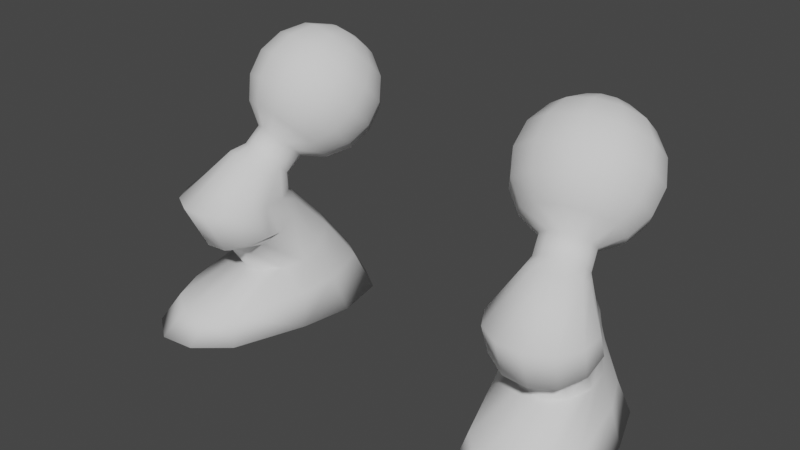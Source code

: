 # Source: Lower_001.blend  (saved by Blender 3.0.42; exported with 4.5.12 LTS)
import bpy
from mathutils import Matrix  # noqa: F401  (used for matrix-valued properties, if any)

bpy.ops.wm.read_factory_settings(use_empty=True)
scene = bpy.context.scene
scene.name = 'Scene'

# ---- collections
col_collection = bpy.data.collections.new('Collection'); scene.collection.children.link(col_collection)

# ---- world
world_world = bpy.data.worlds.new('World'); scene.world = world_world
world_world.use_nodes = True; world_world.node_tree.nodes.clear()
_N = world_world.node_tree.nodes; _L = world_world.node_tree.links
n0 = _N.new('ShaderNodeOutputWorld'); n0.name = 'World Output'; n0.location = (300, 300)
n1 = _N.new('ShaderNodeBackground'); n1.name = 'Background'; n1.location = (10, 300)
n1.inputs[0].default_value = (0.05088, 0.05088, 0.05088, 1.0)
_L.new(n1.outputs[0], n0.inputs[0])
n0.is_active_output = True
world_world.color = (0.05088, 0.05088, 0.05088)
world_world.use_sun_shadow = False
world_world.sun_shadow_jitter_overblur = 0.0

# ---- meshes
me_sphere_006 = bpy.data.meshes.new('Sphere.006')
me_sphere_006.from_pydata([(0.7359, 0.4783, 1.179), (0.7628, 0.3779, 0.9279), (0.8277, 0.1356, 0.824), (0.8629, 0.004501, 0.851), (0.8118, 0.4574, 1.327), (0.8632, 0.4878, 1.203), (0.9092, 0.4646, 1.074), (0.9428, 0.3914, 0.9615), (0.9589, 0.2792, 0.8821), (0.955, 0.1451, 0.8478), (0.9318, 0.009647, 0.8639), (0.8689, 0.4363, 1.363), (0.9687, 0.4489, 1.267), (1.047, 0.4137, 1.159), (1.092, 0.3363, 1.053), (1.097, 0.2283, 0.9669), (1.061, 0.1062, 0.9127), (0.9888, -0.01143, 0.899), (0.8989, 0.3946, 1.411), (1.024, 0.3719, 1.356), (1.119, 0.3132, 1.275), (1.17, 0.2274, 1.179), (1.169, 0.1277, 1.083), (1.116, 0.02923, 1.001), (1.019, -0.05309, 0.947), (0.8937, 0.3436, 1.459), (1.015, 0.2775, 1.445), (1.107, 0.1899, 1.391), (1.157, 0.094, 1.304), (1.157, 0.004443, 1.199), (1.106, -0.06514, 1.09), (1.014, -0.1042, 0.995), (0.8548, 0.2968, 1.494), (0.9427, 0.191, 1.51), (1.013, 0.07691, 1.475), (1.055, -0.0283, 1.396), (1.063, -0.1085, 1.283), (1.035, -0.1516, 1.155), (0.9748, -0.151, 1.03), (0.7628, 0.3779, 1.43), (0.7926, 0.2668, 1.507), (0.8277, 0.1356, 1.534), (0.8629, 0.004501, 1.507), (0.8926, -0.1067, 1.43), (0.9125, -0.1809, 1.315), (0.9195, -0.207, 1.179), (0.9125, -0.1809, 1.043), (0.7237, 0.2616, 1.494), (0.7004, 0.1261, 1.51), (0.6965, -0.007922, 1.475), (0.7126, -0.1201, 1.396), (0.7462, -0.1934, 1.283), (0.7922, -0.2165, 1.155), (0.8437, -0.1861, 1.03), (0.6666, 0.2827, 1.459), (0.5949, 0.1651, 1.445), (0.5587, 0.04297, 1.391), (0.5634, -0.06503, 1.304), (0.6084, -0.1425, 1.199), (0.6867, -0.1776, 1.09), (0.7866, -0.165, 0.995), (0.6366, 0.3244, 1.411), (0.5395, 0.242, 1.356), (0.4863, 0.1435, 1.275), (0.4851, 0.04382, 1.179), (0.536, -0.04192, 1.083), (0.6313, -0.1006, 1.001), (0.7566, -0.1234, 0.947), (0.6418, 0.3754, 1.363), (0.549, 0.3364, 1.267), (0.4987, 0.2668, 1.159), (0.4985, 0.1773, 1.053), (0.5484, 0.08137, 0.9669), (0.6408, -0.006259, 0.9127), (0.7617, -0.07229, 0.899), (0.6807, 0.4222, 1.327), (0.6209, 0.4229, 1.203), (0.5926, 0.3798, 1.074), (0.6002, 0.2996, 0.9615), (0.6423, 0.1944, 0.8821), (0.7127, 0.08022, 0.8478), (0.8006, -0.02549, 0.8639), (0.7429, 0.4522, 1.315), (0.7429, 0.4522, 1.043), (0.7926, 0.2668, 0.851), (1.003, -0.08367, 0.7109), (0.8865, -0.08372, 0.7109), (1.104, -0.142, 0.7109), (1.163, -0.2429, 0.7109), (0.7268, -0.3598, 0.7109), (0.7268, -0.2431, 0.7109), (0.7853, -0.1421, 0.7109), (0.9528, -0.06889, 0.7826), (1.01, -0.08997, 0.8177), (0.7828, -0.1508, 0.8177), (0.7776, -0.2019, 0.8657), (1.04, -0.1316, 0.8657), (0.8076, -0.2436, 0.9137), (1.035, -0.1827, 0.9137), (0.9958, -0.2295, 0.9488), (0.8217, -0.104, 0.7826), (0.8839, -0.07404, 0.7697), (0.9336, -0.2595, 0.9617), (0.8647, -0.2646, 0.9488), (0.9914, -0.03909, 0.6417), (0.8756, -0.04307, 0.657), (1.09, -0.08661, 0.6001), (1.144, -0.1729, 0.5431), (1.14, -0.2749, 0.4862), (1.079, -0.3651, 0.4446), (0.9765, -0.4196, 0.4293), (0.8607, -0.4236, 0.4446), (0.7625, -0.376, 0.4862), (0.708, -0.2897, 0.5431), (0.712, -0.1878, 0.6001), (0.7734, -0.0975, 0.6417), (0.9643, 0.1373, 0.4444), (0.8297, 0.1282, 0.4596), (1.059, 0.04556, 0.3903), (1.106, -0.06249, 0.3446), (1.111, -0.1669, 0.312), (1.052, -0.2672, 0.2834), (0.9502, -0.3216, 0.2681), (0.8345, -0.3256, 0.2834), (0.7335, -0.268, 0.312), (0.6657, -0.1804, 0.3446), (0.7086, 0.06877, 0.4444), (0.9264, 0.3876, 0.003039), (0.7383, 0.4074, 0.003039), (1.143, 0.1823, 0.003039), (1.239, -0.0854, 0.003039), (1.314, -0.4954, 0.003039), (1.237, -0.708, 0.003039), (1.084, -0.8193, 0.003039), (0.8954, -0.7995, 0.003039), (0.7225, -0.6538, 0.003039), (0.5817, -0.2617, 0.003039), (0.5315, 0.01851, 0.003039), (0.5852, 0.2962, 0.003039), (0.7771, -0.2779, 0.8506), (0.7187, -0.4592, 0.7109), (0.8115, -0.3257, 0.8931), (0.7858, -0.5752, 0.7109), (1.028, -0.3096, 0.9243), (1.152, -0.5751, 0.7109), (0.8771, -0.3499, 0.9243), (0.9019, -0.6422, 0.7109), (1.219, -0.459, 0.7109), (1.22, -0.325, 0.7109), (1.036, -0.6421, 0.7109), (1.078, -0.1972, 0.8506), (1.072, -0.2558, 0.8931), (0.9562, -0.344, 0.9357), (1.193, -0.3617, 0.514), (1.198, -0.2446, 0.5645), (1.123, -0.4654, 0.4771), (1.006, -0.5279, 0.4636), (0.8726, -0.5325, 0.4771), (0.7597, -0.4779, 0.514), (0.6972, -0.3788, 0.5645), (0.658, -0.06184, 0.3903), (1.168, -0.6186, 0.1466), (1.23, -0.4518, 0.1591), (0.784, 0.2989, 0.2313), (0.6469, 0.2135, 0.2237), (1.101, 0.1015, 0.2118), (0.9454, 0.2494, 0.2278), (0.6237, -0.221, 0.1738), (0.7532, -0.5994, 0.1474), (1.041, -0.7114, 0.1362), (1.173, -0.07257, 0.1889), (0.8812, -0.7077, 0.1385), (0.5948, -0.02166, 0.1966), (-0.7359, 0.4783, 1.179), (-0.7628, 0.3779, 0.9279), (-0.8277, 0.1356, 0.824), (-0.8629, 0.004501, 0.851), (-0.8118, 0.4574, 1.327), (-0.8632, 0.4878, 1.203), (-0.9092, 0.4646, 1.074), (-0.9428, 0.3914, 0.9615), (-0.9589, 0.2792, 0.8821), (-0.955, 0.1451, 0.8478), (-0.9318, 0.009647, 0.8639), (-0.8689, 0.4363, 1.363), (-0.9687, 0.4489, 1.267), (-1.047, 0.4137, 1.159), (-1.092, 0.3363, 1.053), (-1.097, 0.2283, 0.9669), (-1.061, 0.1062, 0.9127), (-0.9888, -0.01143, 0.899), (-0.8989, 0.3946, 1.411), (-1.024, 0.3719, 1.356), (-1.119, 0.3132, 1.275), (-1.17, 0.2274, 1.179), (-1.169, 0.1277, 1.083), (-1.116, 0.02923, 1.001), (-1.019, -0.05309, 0.947), (-0.8937, 0.3436, 1.459), (-1.015, 0.2775, 1.445), (-1.107, 0.1899, 1.391), (-1.157, 0.094, 1.304), (-1.157, 0.004443, 1.199), (-1.106, -0.06514, 1.09), (-1.014, -0.1042, 0.995), (-0.8548, 0.2968, 1.494), (-0.9427, 0.191, 1.51), (-1.013, 0.07691, 1.475), (-1.055, -0.0283, 1.396), (-1.063, -0.1085, 1.283), (-1.035, -0.1516, 1.155), (-0.9748, -0.151, 1.03), (-0.7628, 0.3779, 1.43), (-0.7926, 0.2668, 1.507), (-0.8277, 0.1356, 1.534), (-0.8629, 0.004501, 1.507), (-0.8926, -0.1067, 1.43), (-0.9125, -0.1809, 1.315), (-0.9195, -0.207, 1.179), (-0.9125, -0.1809, 1.043), (-0.7237, 0.2616, 1.494), (-0.7004, 0.1261, 1.51), (-0.6965, -0.007922, 1.475), (-0.7126, -0.1201, 1.396), (-0.7462, -0.1934, 1.283), (-0.7922, -0.2165, 1.155), (-0.8437, -0.1861, 1.03), (-0.6666, 0.2827, 1.459), (-0.5949, 0.1651, 1.445), (-0.5587, 0.04297, 1.391), (-0.5634, -0.06503, 1.304), (-0.6084, -0.1425, 1.199), (-0.6867, -0.1776, 1.09), (-0.7866, -0.165, 0.995), (-0.6366, 0.3244, 1.411), (-0.5395, 0.242, 1.356), (-0.4863, 0.1435, 1.275), (-0.4851, 0.04382, 1.179), (-0.536, -0.04192, 1.083), (-0.6313, -0.1006, 1.001), (-0.7566, -0.1234, 0.947), (-0.6418, 0.3754, 1.363), (-0.549, 0.3364, 1.267), (-0.4987, 0.2668, 1.159), (-0.4985, 0.1773, 1.053), (-0.5484, 0.08137, 0.9669), (-0.6408, -0.006259, 0.9127), (-0.7617, -0.07229, 0.899), (-0.6807, 0.4222, 1.327), (-0.6209, 0.4229, 1.203), (-0.5926, 0.3798, 1.074), (-0.6002, 0.2996, 0.9615), (-0.6423, 0.1944, 0.8821), (-0.7127, 0.08022, 0.8478), (-0.8006, -0.02549, 0.8639), (-0.7429, 0.4522, 1.315), (-0.7429, 0.4522, 1.043), (-0.7926, 0.2668, 0.851), (-1.003, -0.08367, 0.7109), (-0.8865, -0.08372, 0.7109), (-1.104, -0.142, 0.7109), (-1.163, -0.2429, 0.7109), (-0.7268, -0.3598, 0.7109), (-0.7268, -0.2431, 0.7109), (-0.7853, -0.1421, 0.7109), (-0.9528, -0.06889, 0.7826), (-1.01, -0.08997, 0.8177), (-0.7828, -0.1508, 0.8177), (-0.7776, -0.2019, 0.8657), (-1.04, -0.1316, 0.8657), (-0.8076, -0.2436, 0.9137), (-1.035, -0.1827, 0.9137), (-0.9958, -0.2295, 0.9488), (-0.8217, -0.104, 0.7826), (-0.8839, -0.07404, 0.7697), (-0.9336, -0.2595, 0.9617), (-0.8647, -0.2646, 0.9488), (-0.9914, -0.03909, 0.6417), (-0.8756, -0.04307, 0.657), (-1.09, -0.08661, 0.6001), (-1.144, -0.1729, 0.5431), (-1.14, -0.2749, 0.4862), (-1.079, -0.3651, 0.4446), (-0.9765, -0.4196, 0.4293), (-0.8607, -0.4236, 0.4446), (-0.7625, -0.376, 0.4862), (-0.708, -0.2897, 0.5431), (-0.712, -0.1878, 0.6001), (-0.7734, -0.0975, 0.6417), (-0.9643, 0.1373, 0.4444), (-0.8297, 0.1282, 0.4596), (-1.059, 0.04556, 0.3903), (-1.106, -0.06249, 0.3446), (-1.111, -0.1669, 0.312), (-1.052, -0.2672, 0.2834), (-0.9502, -0.3216, 0.2681), (-0.8345, -0.3256, 0.2834), (-0.7335, -0.268, 0.312), (-0.6657, -0.1804, 0.3446), (-0.7086, 0.06877, 0.4444), (-0.9264, 0.3876, 0.003039), (-0.7383, 0.4074, 0.003039), (-1.143, 0.1823, 0.003039), (-1.239, -0.0854, 0.003039), (-1.314, -0.4954, 0.003039), (-1.237, -0.708, 0.003039), (-1.084, -0.8193, 0.003039), (-0.8954, -0.7995, 0.003039), (-0.7225, -0.6538, 0.003039), (-0.5817, -0.2617, 0.003039), (-0.5315, 0.01851, 0.003039), (-0.5852, 0.2962, 0.003039), (-0.7771, -0.2779, 0.8506), (-0.7187, -0.4592, 0.7109), (-0.8115, -0.3257, 0.8931), (-0.7858, -0.5752, 0.7109), (-1.028, -0.3096, 0.9243), (-1.152, -0.5751, 0.7109), (-0.8771, -0.3499, 0.9243), (-0.9019, -0.6422, 0.7109), (-1.219, -0.459, 0.7109), (-1.22, -0.325, 0.7109), (-1.036, -0.6421, 0.7109), (-1.078, -0.1972, 0.8506), (-1.072, -0.2558, 0.8931), (-0.9562, -0.344, 0.9357), (-1.193, -0.3617, 0.514), (-1.198, -0.2446, 0.5645), (-1.123, -0.4654, 0.4771), (-1.006, -0.5279, 0.4636), (-0.8726, -0.5325, 0.4771), (-0.7597, -0.4779, 0.514), (-0.6972, -0.3788, 0.5645), (-0.658, -0.06184, 0.3903), (-1.168, -0.6186, 0.1466), (-1.23, -0.4518, 0.1591), (-0.784, 0.2989, 0.2313), (-0.6469, 0.2135, 0.2237), (-1.101, 0.1015, 0.2118), (-0.9454, 0.2494, 0.2278), (-0.6237, -0.221, 0.1738), (-0.7532, -0.5994, 0.1474), (-1.041, -0.7114, 0.1362), (-1.173, -0.07257, 0.1889), (-0.8812, -0.7077, 0.1385), (-0.5948, -0.02166, 0.1966)], [], [(3, 2, 9, 10), (84, 1, 7, 8), (83, 0, 5, 6), (82, 39, 4), (101, 92, 85, 86), (2, 84, 8, 9), (1, 83, 6, 7), (0, 82, 4, 5), (93, 96, 88, 87), (9, 8, 15, 16), (7, 6, 13, 14), (5, 4, 11, 12), (10, 9, 16, 17), (8, 7, 14, 15), (6, 5, 12, 13), (4, 39, 11), (14, 13, 20, 21), (12, 11, 18, 19), (17, 16, 23, 24), (15, 14, 21, 22), (13, 12, 19, 20), (11, 39, 18), (92, 93, 87, 85), (16, 15, 22, 23), (24, 23, 30, 31), (22, 21, 28, 29), (20, 19, 26, 27), (18, 39, 25), (94, 100, 91, 90), (23, 22, 29, 30), (21, 20, 27, 28), (19, 18, 25, 26), (27, 26, 33, 34), (25, 39, 32), (95, 94, 90, 89), (30, 29, 36, 37), (28, 27, 34, 35), (26, 25, 32, 33), (31, 30, 37, 38), (29, 28, 35, 36), (97, 95, 139, 141), (37, 36, 44, 45), (35, 34, 42, 43), (33, 32, 40, 41), (38, 37, 45, 46), (36, 35, 43, 44), (34, 33, 41, 42), (32, 39, 40), (41, 40, 47, 48), (46, 45, 52, 53), (44, 43, 50, 51), (42, 41, 48, 49), (40, 39, 47), (113, 112, 158, 159), (45, 44, 51, 52), (43, 42, 49, 50), (53, 52, 59, 60), (51, 50, 57, 58), (49, 48, 55, 56), (47, 39, 54), (96, 98, 151, 150), (52, 51, 58, 59), (50, 49, 56, 57), (48, 47, 54, 55), (54, 39, 61), (89, 113, 159, 140), (59, 58, 65, 66), (57, 56, 63, 64), (55, 54, 61, 62), (60, 59, 66, 67), (58, 57, 64, 65), (56, 55, 62, 63), (66, 65, 72, 73), (64, 63, 70, 71), (62, 61, 68, 69), (67, 66, 73, 74), (65, 64, 71, 72), (63, 62, 69, 70), (61, 39, 68), (112, 111, 157, 158), (74, 73, 80, 81), (72, 71, 78, 79), (70, 69, 76, 77), (68, 39, 75), (100, 101, 86, 91), (73, 72, 79, 80), (71, 70, 77, 78), (69, 68, 75, 76), (79, 78, 1, 84), (77, 76, 0, 83), (75, 39, 82), (99, 102, 152, 143), (80, 79, 84, 2), (78, 77, 83, 1), (76, 75, 82, 0), (81, 80, 2, 3), (111, 110, 156, 157), (46, 53, 103, 102), (81, 3, 101, 100), (31, 38, 99, 98), (53, 60, 97, 103), (38, 46, 102, 99), (24, 31, 98, 96), (60, 67, 95, 97), (67, 74, 94, 95), (74, 81, 100, 94), (10, 17, 93, 92), (17, 24, 96, 93), (3, 10, 92, 101), (115, 105, 117, 126), (90, 91, 115, 114), (86, 85, 104, 105), (103, 97, 141, 145), (107, 88, 148, 154), (91, 86, 105, 115), (85, 87, 106, 104), (110, 109, 155, 156), (98, 99, 143, 151), (87, 88, 107, 106), (89, 90, 114, 113), (109, 108, 153, 155), (162, 161, 132, 131), (104, 106, 118, 116), (112, 113, 125, 124), (109, 110, 122, 121), (106, 107, 119, 118), (110, 111, 123, 122), (107, 108, 120, 119), (172, 137, 136, 167), (105, 104, 116, 117), (111, 112, 124, 123), (108, 109, 121, 120), (138, 128, 127, 129, 130, 131, 132, 133, 134, 135, 136, 137), (164, 163, 128, 138), (166, 165, 129, 127), (168, 167, 136, 135), (161, 169, 133, 132), (165, 170, 130, 129), (169, 171, 134, 133), (170, 162, 131, 130), (163, 166, 127, 128), (171, 168, 135, 134), (141, 139, 140, 142), (150, 151, 147, 148), (143, 152, 149, 144), (145, 141, 142, 146), (151, 143, 144, 147), (152, 145, 146, 149), (148, 147, 153, 154), (146, 142, 158, 157), (147, 144, 155, 153), (142, 140, 159, 158), (144, 149, 156, 155), (149, 146, 157, 156), (95, 89, 140, 139), (88, 96, 150, 148), (102, 103, 145, 152), (108, 107, 154, 153), (114, 160, 125, 113), (164, 138, 137, 172), (115, 126, 160, 114), (126, 164, 172, 160), (123, 124, 168, 171), (117, 116, 166, 163), (119, 120, 162, 170), (122, 123, 171, 169), (118, 119, 170, 165), (121, 122, 169, 161), (124, 125, 167, 168), (116, 118, 165, 166), (126, 117, 163, 164), (160, 172, 167, 125), (120, 121, 161, 162), (176, 183, 182, 175), (257, 181, 180, 174), (256, 179, 178, 173), (255, 177, 212), (274, 259, 258, 265), (175, 182, 181, 257), (174, 180, 179, 256), (173, 178, 177, 255), (266, 260, 261, 269), (182, 189, 188, 181), (180, 187, 186, 179), (178, 185, 184, 177), (183, 190, 189, 182), (181, 188, 187, 180), (179, 186, 185, 178), (177, 184, 212), (187, 194, 193, 186), (185, 192, 191, 184), (190, 197, 196, 189), (188, 195, 194, 187), (186, 193, 192, 185), (184, 191, 212), (265, 258, 260, 266), (189, 196, 195, 188), (197, 204, 203, 196), (195, 202, 201, 194), (193, 200, 199, 192), (191, 198, 212), (267, 263, 264, 273), (196, 203, 202, 195), (194, 201, 200, 193), (192, 199, 198, 191), (200, 207, 206, 199), (198, 205, 212), (268, 262, 263, 267), (203, 210, 209, 202), (201, 208, 207, 200), (199, 206, 205, 198), (204, 211, 210, 203), (202, 209, 208, 201), (270, 314, 312, 268), (210, 218, 217, 209), (208, 216, 215, 207), (206, 214, 213, 205), (211, 219, 218, 210), (209, 217, 216, 208), (207, 215, 214, 206), (205, 213, 212), (214, 221, 220, 213), (219, 226, 225, 218), (217, 224, 223, 216), (215, 222, 221, 214), (213, 220, 212), (286, 332, 331, 285), (218, 225, 224, 217), (216, 223, 222, 215), (226, 233, 232, 225), (224, 231, 230, 223), (222, 229, 228, 221), (220, 227, 212), (269, 323, 324, 271), (225, 232, 231, 224), (223, 230, 229, 222), (221, 228, 227, 220), (227, 234, 212), (262, 313, 332, 286), (232, 239, 238, 231), (230, 237, 236, 229), (228, 235, 234, 227), (233, 240, 239, 232), (231, 238, 237, 230), (229, 236, 235, 228), (239, 246, 245, 238), (237, 244, 243, 236), (235, 242, 241, 234), (240, 247, 246, 239), (238, 245, 244, 237), (236, 243, 242, 235), (234, 241, 212), (285, 331, 330, 284), (247, 254, 253, 246), (245, 252, 251, 244), (243, 250, 249, 242), (241, 248, 212), (273, 264, 259, 274), (246, 253, 252, 245), (244, 251, 250, 243), (242, 249, 248, 241), (252, 257, 174, 251), (250, 256, 173, 249), (248, 255, 212), (272, 316, 325, 275), (253, 175, 257, 252), (251, 174, 256, 250), (249, 173, 255, 248), (254, 176, 175, 253), (284, 330, 329, 283), (219, 275, 276, 226), (254, 273, 274, 176), (204, 271, 272, 211), (226, 276, 270, 233), (211, 272, 275, 219), (197, 269, 271, 204), (233, 270, 268, 240), (240, 268, 267, 247), (247, 267, 273, 254), (183, 265, 266, 190), (190, 266, 269, 197), (176, 274, 265, 183), (288, 299, 290, 278), (263, 287, 288, 264), (259, 278, 277, 258), (276, 318, 314, 270), (280, 327, 321, 261), (264, 288, 278, 259), (258, 277, 279, 260), (283, 329, 328, 282), (271, 324, 316, 272), (260, 279, 280, 261), (262, 286, 287, 263), (282, 328, 326, 281), (335, 304, 305, 334), (277, 289, 291, 279), (285, 297, 298, 286), (282, 294, 295, 283), (279, 291, 292, 280), (283, 295, 296, 284), (280, 292, 293, 281), (345, 340, 309, 310), (278, 290, 289, 277), (284, 296, 297, 285), (281, 293, 294, 282), (311, 310, 309, 308, 307, 306, 305, 304, 303, 302, 300, 301), (337, 311, 301, 336), (339, 300, 302, 338), (341, 308, 309, 340), (334, 305, 306, 342), (338, 302, 303, 343), (342, 306, 307, 344), (343, 303, 304, 335), (336, 301, 300, 339), (344, 307, 308, 341), (314, 315, 313, 312), (323, 321, 320, 324), (316, 317, 322, 325), (318, 319, 315, 314), (324, 320, 317, 316), (325, 322, 319, 318), (321, 327, 326, 320), (319, 330, 331, 315), (320, 326, 328, 317), (315, 331, 332, 313), (317, 328, 329, 322), (322, 329, 330, 319), (268, 312, 313, 262), (261, 321, 323, 269), (275, 325, 318, 276), (281, 326, 327, 280), (287, 286, 298, 333), (337, 345, 310, 311), (288, 287, 333, 299), (299, 333, 345, 337), (296, 344, 341, 297), (290, 336, 339, 289), (292, 343, 335, 293), (295, 342, 344, 296), (291, 338, 343, 292), (294, 334, 342, 295), (297, 341, 340, 298), (289, 339, 338, 291), (299, 337, 336, 290), (333, 298, 340, 345), (293, 335, 334, 294)])
me_sphere_006.polygons.foreach_set('use_smooth', [True] * 346)
_uv = me_sphere_006.uv_layers.new(name='UVMap')
_uv.uv.foreach_set('vector', [0.1321, 0.8088, 0.1253, 0.8036, 0.1498, 0.8081, 0.1453, 0.8112, 0.1185, 0.8088, 0.1128, 0.8236, 0.1475, 0.83, 0.1506, 0.8147, 0.109, 0.8457, 0.1076, 0.8718, 0.1321, 0.8764, 0.141, 0.8517, 0.109, 0.898, 0.1128, 0.9201, 0.1222, 0.9004, 0.6135, 0.8842, 0.6268, 0.8866, 0.6365, 0.8728, 0.614, 0.8728, 0.1253, 0.8036, 0.1185, 0.8088, 0.1506, 0.8147, 0.1498, 0.8081, 0.1128, 0.8236, 0.109, 0.8457, 0.141, 0.8517, 0.1475, 0.83, 0.1076, 0.8718, 0.109, 0.898, 0.1222, 0.9004, 0.1321, 0.8764, 0.6378, 0.8934, 0.6435, 0.9026, 0.6672, 0.8728, 0.656, 0.8728, 0.1498, 0.8081, 0.1506, 0.8147, 0.1771, 0.8311, 0.1701, 0.8206, 0.1475, 0.83, 0.141, 0.8517, 0.1675, 0.868, 0.1762, 0.8477, 0.1321, 0.8764, 0.1222, 0.9004, 0.1332, 0.9072, 0.1524, 0.8889, 0.1453, 0.8112, 0.1498, 0.8081, 0.1701, 0.8206, 0.1563, 0.818, 0.1506, 0.8147, 0.1475, 0.83, 0.1762, 0.8477, 0.1771, 0.8311, 0.141, 0.8517, 0.1321, 0.8764, 0.1524, 0.8889, 0.1675, 0.868, 0.1222, 0.9004, 0.1128, 0.9201, 0.1332, 0.9072, 0.1762, 0.8477, 0.1675, 0.868, 0.1815, 0.8903, 0.1913, 0.8718, 0.1524, 0.8889, 0.1332, 0.9072, 0.139, 0.9164, 0.1631, 0.906, 0.1563, 0.818, 0.1701, 0.8206, 0.1808, 0.8377, 0.1621, 0.8272, 0.1771, 0.8311, 0.1762, 0.8477, 0.1913, 0.8718, 0.191, 0.8534, 0.1675, 0.868, 0.1524, 0.8889, 0.1631, 0.906, 0.1815, 0.8903, 0.1332, 0.9072, 0.1128, 0.9201, 0.139, 0.9164, 0.6268, 0.8866, 0.6378, 0.8934, 0.656, 0.8728, 0.6365, 0.8728, 0.1701, 0.8206, 0.1771, 0.8311, 0.191, 0.8534, 0.1808, 0.8377, 0.1621, 0.8272, 0.1808, 0.8377, 0.1789, 0.8548, 0.1611, 0.8365, 0.191, 0.8534, 0.1913, 0.8718, 0.1887, 0.896, 0.1886, 0.8757, 0.1815, 0.8903, 0.1631, 0.906, 0.1613, 0.923, 0.1791, 0.9126, 0.139, 0.9164, 0.1128, 0.9201, 0.138, 0.9257, 0.594, 0.8934, 0.6015, 0.8866, 0.5945, 0.8728, 0.5833, 0.8728, 0.1808, 0.8377, 0.191, 0.8534, 0.1886, 0.8757, 0.1789, 0.8548, 0.1913, 0.8718, 0.1815, 0.8903, 0.1791, 0.9126, 0.1887, 0.896, 0.1631, 0.906, 0.139, 0.9164, 0.138, 0.9257, 0.1613, 0.923, 0.1791, 0.9126, 0.1613, 0.923, 0.1474, 0.9355, 0.161, 0.9289, 0.138, 0.9257, 0.1128, 0.9201, 0.1305, 0.9324, 0.5931, 0.9026, 0.594, 0.8934, 0.5833, 0.8728, 0.5833, 0.8728, 0.1789, 0.8548, 0.1886, 0.8757, 0.1706, 0.892, 0.1651, 0.8673, 0.1887, 0.896, 0.1791, 0.9126, 0.161, 0.9289, 0.1691, 0.9136, 0.1613, 0.923, 0.138, 0.9257, 0.1305, 0.9324, 0.1474, 0.9355, 0.1611, 0.8365, 0.1789, 0.8548, 0.1651, 0.8673, 0.1536, 0.8432, 0.1886, 0.8757, 0.1887, 0.896, 0.1691, 0.9136, 0.1706, 0.892, 0.5988, 0.9119, 0.5931, 0.9026, 0.593, 0.8997, 0.5996, 0.9079, 0.1651, 0.8673, 0.1706, 0.892, 0.1416, 0.898, 0.143, 0.8718, 0.1691, 0.9136, 0.161, 0.9289, 0.1321, 0.9349, 0.1378, 0.9201, 0.1474, 0.9355, 0.1305, 0.9324, 0.1185, 0.9349, 0.1253, 0.9401, 0.1536, 0.8432, 0.1651, 0.8673, 0.143, 0.8718, 0.1416, 0.8457, 0.1706, 0.892, 0.1691, 0.9136, 0.1378, 0.9201, 0.1416, 0.898, 0.161, 0.9289, 0.1474, 0.9355, 0.1253, 0.9401, 0.1321, 0.9349, 0.1305, 0.9324, 0.1128, 0.9201, 0.1185, 0.9349, 0.1253, 0.9401, 0.1185, 0.9349, 0.1053, 0.9324, 0.1008, 0.9355, 0.1416, 0.8457, 0.143, 0.8718, 0.1185, 0.8673, 0.1284, 0.8432, 0.1416, 0.898, 0.1378, 0.9201, 0.1032, 0.9136, 0.1096, 0.892, 0.1321, 0.9349, 0.1253, 0.9401, 0.1008, 0.9355, 0.1001, 0.9289, 0.1185, 0.9349, 0.1128, 0.9201, 0.1053, 0.9324, 0.5797, 0.8406, 0.5901, 0.8296, 0.5896, 0.835, 0.5776, 0.8447, 0.143, 0.8718, 0.1416, 0.898, 0.1096, 0.892, 0.1185, 0.8673, 0.1378, 0.9201, 0.1321, 0.9349, 0.1001, 0.9289, 0.1032, 0.9136, 0.1284, 0.8432, 0.1185, 0.8673, 0.09818, 0.8548, 0.1174, 0.8365, 0.1096, 0.892, 0.1032, 0.9136, 0.07444, 0.896, 0.0831, 0.8757, 0.1001, 0.9289, 0.1008, 0.9355, 0.08051, 0.923, 0.07354, 0.9126, 0.1053, 0.9324, 0.1128, 0.9201, 0.0943, 0.9257, 0.6435, 0.9026, 0.6425, 0.9119, 0.6498, 0.9079, 0.6509, 0.8997, 0.1185, 0.8673, 0.1096, 0.892, 0.0831, 0.8757, 0.09818, 0.8548, 0.1032, 0.9136, 0.1001, 0.9289, 0.07354, 0.9126, 0.07444, 0.896, 0.1008, 0.9355, 0.1053, 0.9324, 0.0943, 0.9257, 0.08051, 0.923, 0.0943, 0.9257, 0.1128, 0.9201, 0.08853, 0.9164, 0.5833, 0.8728, 0.5797, 0.8406, 0.5776, 0.8447, 0.5817, 0.8728, 0.09818, 0.8548, 0.0831, 0.8757, 0.06916, 0.8534, 0.08751, 0.8377, 0.07444, 0.896, 0.07354, 0.9126, 0.0596, 0.8903, 0.05936, 0.8718, 0.08051, 0.923, 0.0943, 0.9257, 0.08853, 0.9164, 0.06984, 0.906, 0.1174, 0.8365, 0.09818, 0.8548, 0.08751, 0.8377, 0.1116, 0.8272, 0.0831, 0.8757, 0.07444, 0.896, 0.05936, 0.8718, 0.06916, 0.8534, 0.07354, 0.9126, 0.08051, 0.923, 0.06984, 0.906, 0.0596, 0.8903, 0.08751, 0.8377, 0.06916, 0.8534, 0.07155, 0.8311, 0.08934, 0.8206, 0.05936, 0.8718, 0.0596, 0.8903, 0.06199, 0.868, 0.06195, 0.8477, 0.06984, 0.906, 0.08853, 0.9164, 0.08952, 0.9072, 0.07167, 0.8889, 0.1116, 0.8272, 0.08751, 0.8377, 0.08934, 0.8206, 0.1126, 0.818, 0.06916, 0.8534, 0.05936, 0.8718, 0.06195, 0.8477, 0.07155, 0.8311, 0.0596, 0.8903, 0.06984, 0.906, 0.07167, 0.8889, 0.06199, 0.868, 0.08853, 0.9164, 0.1128, 0.9201, 0.08952, 0.9072, 0.5901, 0.8296, 0.6091, 0.8216, 0.6113, 0.8278, 0.5896, 0.835, 0.1126, 0.818, 0.08934, 0.8206, 0.1032, 0.8081, 0.1201, 0.8112, 0.07155, 0.8311, 0.06195, 0.8477, 0.08151, 0.83, 0.08963, 0.8147, 0.06199, 0.868, 0.07167, 0.8889, 0.08551, 0.8764, 0.08007, 0.8517, 0.08952, 0.9072, 0.1128, 0.9201, 0.09701, 0.9004, 0.6015, 0.8866, 0.6135, 0.8842, 0.614, 0.8728, 0.5945, 0.8728, 0.08934, 0.8206, 0.07155, 0.8311, 0.08963, 0.8147, 0.1032, 0.8081, 0.06195, 0.8477, 0.06199, 0.868, 0.08007, 0.8517, 0.08151, 0.83, 0.07167, 0.8889, 0.08952, 0.9072, 0.09701, 0.9004, 0.08551, 0.8764, 0.08963, 0.8147, 0.08151, 0.83, 0.1128, 0.8236, 0.1185, 0.8088, 0.08007, 0.8517, 0.08551, 0.8764, 0.1076, 0.8718, 0.109, 0.8457, 0.09701, 0.9004, 0.1128, 0.9201, 0.109, 0.898, 0.6351, 0.9186, 0.6231, 0.9211, 0.6274, 0.9161, 0.6412, 0.9139, 0.1032, 0.8081, 0.08963, 0.8147, 0.1185, 0.8088, 0.1253, 0.8036, 0.08151, 0.83, 0.08007, 0.8517, 0.109, 0.8457, 0.1128, 0.8236, 0.08551, 0.8764, 0.09701, 0.9004, 0.109, 0.898, 0.1076, 0.8718, 0.1201, 0.8112, 0.1032, 0.8081, 0.1253, 0.8036, 0.1321, 0.8088, 0.6091, 0.8216, 0.6313, 0.8186, 0.6369, 0.8252, 0.6113, 0.8278, 0.3779, 0.8949, 0.3646, 0.8924, 0.3687, 0.8768, 0.3819, 0.8793, 0.3563, 0.8604, 0.3683, 0.858, 0.3724, 0.8423, 0.3604, 0.8448, 0.3973, 0.8857, 0.3898, 0.8924, 0.3939, 0.8768, 0.4014, 0.87, 0.3646, 0.8924, 0.3536, 0.8857, 0.3577, 0.87, 0.3687, 0.8768, 0.3898, 0.8924, 0.3779, 0.8949, 0.3819, 0.8793, 0.3939, 0.8768, 0.3983, 0.8764, 0.3973, 0.8857, 0.4014, 0.87, 0.4024, 0.8608, 0.3536, 0.8857, 0.3479, 0.8764, 0.3519, 0.8608, 0.3577, 0.87, 0.3479, 0.8764, 0.3488, 0.8672, 0.3529, 0.8516, 0.3519, 0.8608, 0.3488, 0.8672, 0.3563, 0.8604, 0.3604, 0.8448, 0.3529, 0.8516, 0.3816, 0.8604, 0.3926, 0.8672, 0.3966, 0.8516, 0.3856, 0.8448, 0.3926, 0.8672, 0.3983, 0.8764, 0.4024, 0.8608, 0.3966, 0.8516, 0.3683, 0.858, 0.3816, 0.8604, 0.3856, 0.8448, 0.3724, 0.8423, 0.3995, 0.6861, 0.3805, 0.689, 0.389, 0.6523, 0.4115, 0.6494, 0.5833, 0.8728, 0.5945, 0.8728, 0.5922, 0.8595, 0.5804, 0.8515, 0.614, 0.8728, 0.6365, 0.8728, 0.6342, 0.8595, 0.6119, 0.8625, 0.6098, 0.9186, 0.5988, 0.9119, 0.5996, 0.9079, 0.6122, 0.9139, 0.6636, 0.8406, 0.6672, 0.8728, 0.6781, 0.8728, 0.674, 0.8447, 0.5945, 0.8728, 0.614, 0.8728, 0.6119, 0.8625, 0.5922, 0.8595, 0.6365, 0.8728, 0.656, 0.8728, 0.6531, 0.8515, 0.6342, 0.8595, 0.6313, 0.8186, 0.651, 0.8216, 0.6595, 0.8278, 0.6369, 0.8252, 0.6425, 0.9119, 0.6351, 0.9186, 0.6412, 0.9139, 0.6498, 0.9079, 0.656, 0.8728, 0.6672, 0.8728, 0.6636, 0.8406, 0.6531, 0.8515, 0.5833, 0.8728, 0.5833, 0.8728, 0.5804, 0.8515, 0.5797, 0.8406, 0.651, 0.8216, 0.6628, 0.8296, 0.6731, 0.835, 0.6595, 0.8278, 0.1635, 0.5993, 0.1447, 0.5813, 0.1526, 0.5561, 0.1794, 0.5763, 0.359, 0.6861, 0.3407, 0.6784, 0.3464, 0.6394, 0.364, 0.6494, 0.0959, 0.6876, 0.0828, 0.6954, 0.06464, 0.67, 0.08058, 0.6593, 0.141, 0.6832, 0.1254, 0.6815, 0.126, 0.6465, 0.1503, 0.6507, 0.3407, 0.6784, 0.3306, 0.6678, 0.3377, 0.6309, 0.3464, 0.6394, 0.1254, 0.6815, 0.1099, 0.6827, 0.1019, 0.6499, 0.126, 0.6465, 0.1673, 0.6971, 0.1548, 0.6887, 0.1715, 0.661, 0.186, 0.6721, 0.4327, 0.6034, 0.4445, 0.5674, 0.4351, 0.5674, 0.4273, 0.5991, 0.3805, 0.689, 0.359, 0.6861, 0.364, 0.6494, 0.389, 0.6523, 0.1099, 0.6827, 0.0959, 0.6876, 0.08058, 0.6593, 0.1019, 0.6499, 0.1548, 0.6887, 0.141, 0.6832, 0.1503, 0.6507, 0.1715, 0.661, 0.6923, 0.6279, 0.6638, 0.6279, 0.6288, 0.6279, 0.5886, 0.6279, 0.5706, 0.6279, 0.5569, 0.6279, 0.5712, 0.6279, 0.5996, 0.6279, 0.6346, 0.6279, 0.6668, 0.6279, 0.693, 0.6279, 0.7023, 0.6279, 0.423, 0.6084, 0.3975, 0.6098, 0.406, 0.5674, 0.4345, 0.5674, 0.3675, 0.6092, 0.3386, 0.6062, 0.3308, 0.5674, 0.371, 0.5674, 0.08626, 0.595, 0.05217, 0.6467, 0.03225, 0.626, 0.07275, 0.5758, 0.1447, 0.5813, 0.1244, 0.574, 0.1261, 0.5493, 0.1526, 0.5561, 0.3386, 0.6062, 0.3253, 0.6019, 0.3128, 0.5674, 0.3308, 0.5674, 0.1244, 0.574, 0.1034, 0.5793, 0.09972, 0.5563, 0.1261, 0.5493, 0.198, 0.6506, 0.1635, 0.5993, 0.1794, 0.5763, 0.2202, 0.6279, 0.3975, 0.6098, 0.3675, 0.6092, 0.371, 0.5674, 0.406, 0.5674, 0.1034, 0.5793, 0.08626, 0.595, 0.07275, 0.5758, 0.09972, 0.5563, 0.5996, 0.9079, 0.593, 0.8997, 0.5817, 0.8728, 0.5946, 0.8728, 0.6509, 0.8997, 0.6498, 0.9079, 0.6781, 0.8728, 0.6781, 0.8728, 0.6412, 0.9139, 0.6274, 0.9161, 0.6428, 0.8728, 0.6652, 0.8728, 0.6122, 0.9139, 0.5996, 0.9079, 0.5946, 0.8728, 0.617, 0.8728, 0.6498, 0.9079, 0.6412, 0.9139, 0.6652, 0.8728, 0.6781, 0.8728, 0.6274, 0.9161, 0.6122, 0.9139, 0.617, 0.8728, 0.6428, 0.8728, 0.6781, 0.8728, 0.6781, 0.8728, 0.6731, 0.835, 0.674, 0.8447, 0.617, 0.8728, 0.5946, 0.8728, 0.5896, 0.835, 0.6113, 0.8278, 0.6781, 0.8728, 0.6652, 0.8728, 0.6595, 0.8278, 0.6731, 0.835, 0.5946, 0.8728, 0.5817, 0.8728, 0.5776, 0.8447, 0.5896, 0.835, 0.6652, 0.8728, 0.6428, 0.8728, 0.6369, 0.8252, 0.6595, 0.8278, 0.6428, 0.8728, 0.617, 0.8728, 0.6113, 0.8278, 0.6369, 0.8252, 0.5931, 0.9026, 0.5833, 0.8728, 0.5817, 0.8728, 0.593, 0.8997, 0.6672, 0.8728, 0.6435, 0.9026, 0.6509, 0.8997, 0.6781, 0.8728, 0.6231, 0.9211, 0.6098, 0.9186, 0.6122, 0.9139, 0.6274, 0.9161, 0.6628, 0.8296, 0.6636, 0.8406, 0.674, 0.8447, 0.6731, 0.835, 0.4109, 0.6784, 0.4209, 0.6394, 0.4195, 0.6309, 0.4116, 0.6678, 0.423, 0.6084, 0.4345, 0.5674, 0.4445, 0.5674, 0.4327, 0.6034, 0.3995, 0.6861, 0.4115, 0.6494, 0.4209, 0.6394, 0.4109, 0.6784, 0.4115, 0.6494, 0.423, 0.6084, 0.4327, 0.6034, 0.4209, 0.6394, 0.1019, 0.6499, 0.08058, 0.6593, 0.08626, 0.595, 0.1034, 0.5793, 0.389, 0.6523, 0.364, 0.6494, 0.3675, 0.6092, 0.3975, 0.6098, 0.186, 0.6721, 0.1715, 0.661, 0.1635, 0.5993, 0.198, 0.6506, 0.126, 0.6465, 0.1019, 0.6499, 0.1034, 0.5793, 0.1244, 0.574, 0.3464, 0.6394, 0.3377, 0.6309, 0.3253, 0.6019, 0.3386, 0.6062, 0.1503, 0.6507, 0.126, 0.6465, 0.1244, 0.574, 0.1447, 0.5813, 0.08058, 0.6593, 0.06464, 0.67, 0.05217, 0.6467, 0.08626, 0.595, 0.364, 0.6494, 0.3464, 0.6394, 0.3386, 0.6062, 0.3675, 0.6092, 0.4115, 0.6494, 0.389, 0.6523, 0.3975, 0.6098, 0.423, 0.6084, 0.4209, 0.6394, 0.4327, 0.6034, 0.4273, 0.5991, 0.4195, 0.6309, 0.1715, 0.661, 0.1503, 0.6507, 0.1447, 0.5813, 0.1635, 0.5993, 0.1321, 0.8088, 0.1453, 0.8112, 0.1498, 0.8081, 0.1253, 0.8036, 0.1185, 0.8088, 0.1506, 0.8147, 0.1475, 0.83, 0.1128, 0.8236, 0.109, 0.8457, 0.141, 0.8517, 0.1321, 0.8764, 0.1076, 0.8718, 0.109, 0.898, 0.1222, 0.9004, 0.1128, 0.9201, 0.6135, 0.8842, 0.614, 0.8728, 0.6365, 0.8728, 0.6268, 0.8866, 0.1253, 0.8036, 0.1498, 0.8081, 0.1506, 0.8147, 0.1185, 0.8088, 0.1128, 0.8236, 0.1475, 0.83, 0.141, 0.8517, 0.109, 0.8457, 0.1076, 0.8718, 0.1321, 0.8764, 0.1222, 0.9004, 0.109, 0.898, 0.6378, 0.8934, 0.656, 0.8728, 0.6672, 0.8728, 0.6435, 0.9026, 0.1498, 0.8081, 0.1701, 0.8206, 0.1771, 0.8311, 0.1506, 0.8147, 0.1475, 0.83, 0.1762, 0.8477, 0.1675, 0.868, 0.141, 0.8517, 0.1321, 0.8764, 0.1524, 0.8889, 0.1332, 0.9072, 0.1222, 0.9004, 0.1453, 0.8112, 0.1563, 0.818, 0.1701, 0.8206, 0.1498, 0.8081, 0.1506, 0.8147, 0.1771, 0.8311, 0.1762, 0.8477, 0.1475, 0.83, 0.141, 0.8517, 0.1675, 0.868, 0.1524, 0.8889, 0.1321, 0.8764, 0.1222, 0.9004, 0.1332, 0.9072, 0.1128, 0.9201, 0.1762, 0.8477, 0.1913, 0.8718, 0.1815, 0.8903, 0.1675, 0.868, 0.1524, 0.8889, 0.1631, 0.906, 0.139, 0.9164, 0.1332, 0.9072, 0.1563, 0.818, 0.1621, 0.8272, 0.1808, 0.8377, 0.1701, 0.8206, 0.1771, 0.8311, 0.191, 0.8534, 0.1913, 0.8718, 0.1762, 0.8477, 0.1675, 0.868, 0.1815, 0.8903, 0.1631, 0.906, 0.1524, 0.8889, 0.1332, 0.9072, 0.139, 0.9164, 0.1128, 0.9201, 0.6268, 0.8866, 0.6365, 0.8728, 0.656, 0.8728, 0.6378, 0.8934, 0.1701, 0.8206, 0.1808, 0.8377, 0.191, 0.8534, 0.1771, 0.8311, 0.1621, 0.8272, 0.1611, 0.8365, 0.1789, 0.8548, 0.1808, 0.8377, 0.191, 0.8534, 0.1886, 0.8757, 0.1887, 0.896, 0.1913, 0.8718, 0.1815, 0.8903, 0.1791, 0.9126, 0.1613, 0.923, 0.1631, 0.906, 0.139, 0.9164, 0.138, 0.9257, 0.1128, 0.9201, 0.594, 0.8934, 0.5833, 0.8728, 0.5945, 0.8728, 0.6015, 0.8866, 0.1808, 0.8377, 0.1789, 0.8548, 0.1886, 0.8757, 0.191, 0.8534, 0.1913, 0.8718, 0.1887, 0.896, 0.1791, 0.9126, 0.1815, 0.8903, 0.1631, 0.906, 0.1613, 0.923, 0.138, 0.9257, 0.139, 0.9164, 0.1791, 0.9126, 0.161, 0.9289, 0.1474, 0.9355, 0.1613, 0.923, 0.138, 0.9257, 0.1305, 0.9324, 0.1128, 0.9201, 0.5931, 0.9026, 0.5833, 0.8728, 0.5833, 0.8728, 0.594, 0.8934, 0.1789, 0.8548, 0.1651, 0.8673, 0.1706, 0.892, 0.1886, 0.8757, 0.1887, 0.896, 0.1691, 0.9136, 0.161, 0.9289, 0.1791, 0.9126, 0.1613, 0.923, 0.1474, 0.9355, 0.1305, 0.9324, 0.138, 0.9257, 0.1611, 0.8365, 0.1536, 0.8432, 0.1651, 0.8673, 0.1789, 0.8548, 0.1886, 0.8757, 0.1706, 0.892, 0.1691, 0.9136, 0.1887, 0.896, 0.5988, 0.9119, 0.5996, 0.9079, 0.593, 0.8997, 0.5931, 0.9026, 0.1651, 0.8673, 0.143, 0.8718, 0.1416, 0.898, 0.1706, 0.892, 0.1691, 0.9136, 0.1378, 0.9201, 0.1321, 0.9349, 0.161, 0.9289, 0.1474, 0.9355, 0.1253, 0.9401, 0.1185, 0.9349, 0.1305, 0.9324, 0.1536, 0.8432, 0.1416, 0.8457, 0.143, 0.8718, 0.1651, 0.8673, 0.1706, 0.892, 0.1416, 0.898, 0.1378, 0.9201, 0.1691, 0.9136, 0.161, 0.9289, 0.1321, 0.9349, 0.1253, 0.9401, 0.1474, 0.9355, 0.1305, 0.9324, 0.1185, 0.9349, 0.1128, 0.9201, 0.1253, 0.9401, 0.1008, 0.9355, 0.1053, 0.9324, 0.1185, 0.9349, 0.1416, 0.8457, 0.1284, 0.8432, 0.1185, 0.8673, 0.143, 0.8718, 0.1416, 0.898, 0.1096, 0.892, 0.1032, 0.9136, 0.1378, 0.9201, 0.1321, 0.9349, 0.1001, 0.9289, 0.1008, 0.9355, 0.1253, 0.9401, 0.1185, 0.9349, 0.1053, 0.9324, 0.1128, 0.9201, 0.5797, 0.8406, 0.5776, 0.8447, 0.5896, 0.835, 0.5901, 0.8296, 0.143, 0.8718, 0.1185, 0.8673, 0.1096, 0.892, 0.1416, 0.898, 0.1378, 0.9201, 0.1032, 0.9136, 0.1001, 0.9289, 0.1321, 0.9349, 0.1284, 0.8432, 0.1174, 0.8365, 0.09818, 0.8548, 0.1185, 0.8673, 0.1096, 0.892, 0.0831, 0.8757, 0.07444, 0.896, 0.1032, 0.9136, 0.1001, 0.9289, 0.07354, 0.9126, 0.08051, 0.923, 0.1008, 0.9355, 0.1053, 0.9324, 0.0943, 0.9257, 0.1128, 0.9201, 0.6435, 0.9026, 0.6509, 0.8997, 0.6498, 0.9079, 0.6425, 0.9119, 0.1185, 0.8673, 0.09818, 0.8548, 0.0831, 0.8757, 0.1096, 0.892, 0.1032, 0.9136, 0.07444, 0.896, 0.07354, 0.9126, 0.1001, 0.9289, 0.1008, 0.9355, 0.08051, 0.923, 0.0943, 0.9257, 0.1053, 0.9324, 0.0943, 0.9257, 0.08853, 0.9164, 0.1128, 0.9201, 0.5833, 0.8728, 0.5817, 0.8728, 0.5776, 0.8447, 0.5797, 0.8406, 0.09818, 0.8548, 0.08751, 0.8377, 0.06916, 0.8534, 0.0831, 0.8757, 0.07444, 0.896, 0.05936, 0.8718, 0.0596, 0.8903, 0.07354, 0.9126, 0.08051, 0.923, 0.06984, 0.906, 0.08853, 0.9164, 0.0943, 0.9257, 0.1174, 0.8365, 0.1116, 0.8272, 0.08751, 0.8377, 0.09818, 0.8548, 0.0831, 0.8757, 0.06916, 0.8534, 0.05936, 0.8718, 0.07444, 0.896, 0.07354, 0.9126, 0.0596, 0.8903, 0.06984, 0.906, 0.08051, 0.923, 0.08751, 0.8377, 0.08934, 0.8206, 0.07155, 0.8311, 0.06916, 0.8534, 0.05936, 0.8718, 0.06195, 0.8477, 0.06199, 0.868, 0.0596, 0.8903, 0.06984, 0.906, 0.07167, 0.8889, 0.08952, 0.9072, 0.08853, 0.9164, 0.1116, 0.8272, 0.1126, 0.818, 0.08934, 0.8206, 0.08751, 0.8377, 0.06916, 0.8534, 0.07155, 0.8311, 0.06195, 0.8477, 0.05936, 0.8718, 0.0596, 0.8903, 0.06199, 0.868, 0.07167, 0.8889, 0.06984, 0.906, 0.08853, 0.9164, 0.08952, 0.9072, 0.1128, 0.9201, 0.5901, 0.8296, 0.5896, 0.835, 0.6113, 0.8278, 0.6091, 0.8216, 0.1126, 0.818, 0.1201, 0.8112, 0.1032, 0.8081, 0.08934, 0.8206, 0.07155, 0.8311, 0.08963, 0.8147, 0.08151, 0.83, 0.06195, 0.8477, 0.06199, 0.868, 0.08007, 0.8517, 0.08551, 0.8764, 0.07167, 0.8889, 0.08952, 0.9072, 0.09701, 0.9004, 0.1128, 0.9201, 0.6015, 0.8866, 0.5945, 0.8728, 0.614, 0.8728, 0.6135, 0.8842, 0.08934, 0.8206, 0.1032, 0.8081, 0.08963, 0.8147, 0.07155, 0.8311, 0.06195, 0.8477, 0.08151, 0.83, 0.08007, 0.8517, 0.06199, 0.868, 0.07167, 0.8889, 0.08551, 0.8764, 0.09701, 0.9004, 0.08952, 0.9072, 0.08963, 0.8147, 0.1185, 0.8088, 0.1128, 0.8236, 0.08151, 0.83, 0.08007, 0.8517, 0.109, 0.8457, 0.1076, 0.8718, 0.08551, 0.8764, 0.09701, 0.9004, 0.109, 0.898, 0.1128, 0.9201, 0.6351, 0.9186, 0.6412, 0.9139, 0.6274, 0.9161, 0.6231, 0.9211, 0.1032, 0.8081, 0.1253, 0.8036, 0.1185, 0.8088, 0.08963, 0.8147, 0.08151, 0.83, 0.1128, 0.8236, 0.109, 0.8457, 0.08007, 0.8517, 0.08551, 0.8764, 0.1076, 0.8718, 0.109, 0.898, 0.09701, 0.9004, 0.1201, 0.8112, 0.1321, 0.8088, 0.1253, 0.8036, 0.1032, 0.8081, 0.6091, 0.8216, 0.6113, 0.8278, 0.6369, 0.8252, 0.6313, 0.8186, 0.3779, 0.8949, 0.3819, 0.8793, 0.3687, 0.8768, 0.3646, 0.8924, 0.3563, 0.8604, 0.3604, 0.8448, 0.3724, 0.8423, 0.3683, 0.858, 0.3973, 0.8857, 0.4014, 0.87, 0.3939, 0.8768, 0.3898, 0.8924, 0.3646, 0.8924, 0.3687, 0.8768, 0.3577, 0.87, 0.3536, 0.8857, 0.3898, 0.8924, 0.3939, 0.8768, 0.3819, 0.8793, 0.3779, 0.8949, 0.3983, 0.8764, 0.4024, 0.8608, 0.4014, 0.87, 0.3973, 0.8857, 0.3536, 0.8857, 0.3577, 0.87, 0.3519, 0.8608, 0.3479, 0.8764, 0.3479, 0.8764, 0.3519, 0.8608, 0.3529, 0.8516, 0.3488, 0.8672, 0.3488, 0.8672, 0.3529, 0.8516, 0.3604, 0.8448, 0.3563, 0.8604, 0.3816, 0.8604, 0.3856, 0.8448, 0.3966, 0.8516, 0.3926, 0.8672, 0.3926, 0.8672, 0.3966, 0.8516, 0.4024, 0.8608, 0.3983, 0.8764, 0.3683, 0.858, 0.3724, 0.8423, 0.3856, 0.8448, 0.3816, 0.8604, 0.3995, 0.6861, 0.4115, 0.6494, 0.389, 0.6523, 0.3805, 0.689, 0.5833, 0.8728, 0.5804, 0.8515, 0.5922, 0.8595, 0.5945, 0.8728, 0.614, 0.8728, 0.6119, 0.8625, 0.6342, 0.8595, 0.6365, 0.8728, 0.6098, 0.9186, 0.6122, 0.9139, 0.5996, 0.9079, 0.5988, 0.9119, 0.6636, 0.8406, 0.674, 0.8447, 0.6781, 0.8728, 0.6672, 0.8728, 0.5945, 0.8728, 0.5922, 0.8595, 0.6119, 0.8625, 0.614, 0.8728, 0.6365, 0.8728, 0.6342, 0.8595, 0.6531, 0.8515, 0.656, 0.8728, 0.6313, 0.8186, 0.6369, 0.8252, 0.6595, 0.8278, 0.651, 0.8216, 0.6425, 0.9119, 0.6498, 0.9079, 0.6412, 0.9139, 0.6351, 0.9186, 0.656, 0.8728, 0.6531, 0.8515, 0.6636, 0.8406, 0.6672, 0.8728, 0.5833, 0.8728, 0.5797, 0.8406, 0.5804, 0.8515, 0.5833, 0.8728, 0.651, 0.8216, 0.6595, 0.8278, 0.6731, 0.835, 0.6628, 0.8296, 0.1635, 0.5993, 0.1794, 0.5763, 0.1526, 0.5561, 0.1447, 0.5813, 0.359, 0.6861, 0.364, 0.6494, 0.3464, 0.6394, 0.3407, 0.6784, 0.0959, 0.6876, 0.08058, 0.6593, 0.06464, 0.67, 0.0828, 0.6954, 0.141, 0.6832, 0.1503, 0.6507, 0.126, 0.6465, 0.1254, 0.6815, 0.3407, 0.6784, 0.3464, 0.6394, 0.3377, 0.6309, 0.3306, 0.6678, 0.1254, 0.6815, 0.126, 0.6465, 0.1019, 0.6499, 0.1099, 0.6827, 0.1673, 0.6971, 0.186, 0.6721, 0.1715, 0.661, 0.1548, 0.6887, 0.4327, 0.6034, 0.4273, 0.5991, 0.4351, 0.5674, 0.4445, 0.5674, 0.3805, 0.689, 0.389, 0.6523, 0.364, 0.6494, 0.359, 0.6861, 0.1099, 0.6827, 0.1019, 0.6499, 0.08058, 0.6593, 0.0959, 0.6876, 0.1548, 0.6887, 0.1715, 0.661, 0.1503, 0.6507, 0.141, 0.6832, 0.6923, 0.6279, 0.7023, 0.6279, 0.693, 0.6279, 0.6668, 0.6279, 0.6346, 0.6279, 0.5996, 0.6279, 0.5712, 0.6279, 0.5569, 0.6279, 0.5706, 0.6279, 0.5886, 0.6279, 0.6288, 0.6279, 0.6638, 0.6279, 0.423, 0.6084, 0.4345, 0.5674, 0.406, 0.5674, 0.3975, 0.6098, 0.3675, 0.6092, 0.371, 0.5674, 0.3308, 0.5674, 0.3386, 0.6062, 0.08626, 0.595, 0.07275, 0.5758, 0.03225, 0.626, 0.05217, 0.6467, 0.1447, 0.5813, 0.1526, 0.5561, 0.1261, 0.5493, 0.1244, 0.574, 0.3386, 0.6062, 0.3308, 0.5674, 0.3128, 0.5674, 0.3253, 0.6019, 0.1244, 0.574, 0.1261, 0.5493, 0.09972, 0.5563, 0.1034, 0.5793, 0.198, 0.6506, 0.2202, 0.6279, 0.1794, 0.5763, 0.1635, 0.5993, 0.3975, 0.6098, 0.406, 0.5674, 0.371, 0.5674, 0.3675, 0.6092, 0.1034, 0.5793, 0.09972, 0.5563, 0.07275, 0.5758, 0.08626, 0.595, 0.5996, 0.9079, 0.5946, 0.8728, 0.5817, 0.8728, 0.593, 0.8997, 0.6509, 0.8997, 0.6781, 0.8728, 0.6781, 0.8728, 0.6498, 0.9079, 0.6412, 0.9139, 0.6652, 0.8728, 0.6428, 0.8728, 0.6274, 0.9161, 0.6122, 0.9139, 0.617, 0.8728, 0.5946, 0.8728, 0.5996, 0.9079, 0.6498, 0.9079, 0.6781, 0.8728, 0.6652, 0.8728, 0.6412, 0.9139, 0.6274, 0.9161, 0.6428, 0.8728, 0.617, 0.8728, 0.6122, 0.9139, 0.6781, 0.8728, 0.674, 0.8447, 0.6731, 0.835, 0.6781, 0.8728, 0.617, 0.8728, 0.6113, 0.8278, 0.5896, 0.835, 0.5946, 0.8728, 0.6781, 0.8728, 0.6731, 0.835, 0.6595, 0.8278, 0.6652, 0.8728, 0.5946, 0.8728, 0.5896, 0.835, 0.5776, 0.8447, 0.5817, 0.8728, 0.6652, 0.8728, 0.6595, 0.8278, 0.6369, 0.8252, 0.6428, 0.8728, 0.6428, 0.8728, 0.6369, 0.8252, 0.6113, 0.8278, 0.617, 0.8728, 0.5931, 0.9026, 0.593, 0.8997, 0.5817, 0.8728, 0.5833, 0.8728, 0.6672, 0.8728, 0.6781, 0.8728, 0.6509, 0.8997, 0.6435, 0.9026, 0.6231, 0.9211, 0.6274, 0.9161, 0.6122, 0.9139, 0.6098, 0.9186, 0.6628, 0.8296, 0.6731, 0.835, 0.674, 0.8447, 0.6636, 0.8406, 0.4109, 0.6784, 0.4116, 0.6678, 0.4195, 0.6309, 0.4209, 0.6394, 0.423, 0.6084, 0.4327, 0.6034, 0.4445, 0.5674, 0.4345, 0.5674, 0.3995, 0.6861, 0.4109, 0.6784, 0.4209, 0.6394, 0.4115, 0.6494, 0.4115, 0.6494, 0.4209, 0.6394, 0.4327, 0.6034, 0.423, 0.6084, 0.1019, 0.6499, 0.1034, 0.5793, 0.08626, 0.595, 0.08058, 0.6593, 0.389, 0.6523, 0.3975, 0.6098, 0.3675, 0.6092, 0.364, 0.6494, 0.186, 0.6721, 0.198, 0.6506, 0.1635, 0.5993, 0.1715, 0.661, 0.126, 0.6465, 0.1244, 0.574, 0.1034, 0.5793, 0.1019, 0.6499, 0.3464, 0.6394, 0.3386, 0.6062, 0.3253, 0.6019, 0.3377, 0.6309, 0.1503, 0.6507, 0.1447, 0.5813, 0.1244, 0.574, 0.126, 0.6465, 0.08058, 0.6593, 0.08626, 0.595, 0.05217, 0.6467, 0.06464, 0.67, 0.364, 0.6494, 0.3675, 0.6092, 0.3386, 0.6062, 0.3464, 0.6394, 0.4115, 0.6494, 0.423, 0.6084, 0.3975, 0.6098, 0.389, 0.6523, 0.4209, 0.6394, 0.4195, 0.6309, 0.4273, 0.5991, 0.4327, 0.6034, 0.1715, 0.661, 0.1635, 0.5993, 0.1447, 0.5813, 0.1503, 0.6507])
me_sphere_006.use_remesh_fix_poles = True
me_sphere_006.use_remesh_preserve_attributes = False
me_sphere_006.use_mirror_x = True
me_sphere_006.update()
arm_armature = bpy.data.armatures.new('Armature')  # bones are not reproduced

# ---- objects
ob_leg = bpy.data.objects.new('Leg', me_sphere_006)
ob_lower_001 = bpy.data.objects.new('Lower_001', arm_armature)

# ---- transforms, parenting, visibility, modifiers, constraints
ob_leg.parent = ob_lower_001
ob_leg.matrix_parent_inverse = Matrix(((1.0, -0.0, 0.0, -0.0), (-0.0, 1.0, -0.0, -0.1279), (0.0, -0.0, 1.0, -1.637), (-0.0, 0.0, -0.0, 1.0)))
ob_leg.location = (0.0, 0.0, 0.0)
ob_leg.use_mesh_mirror_x = True
_vg = ob_leg.vertex_groups.new(name='Spine')
_vg = ob_leg.vertex_groups.new(name='Thigh.l')
for _i, _w in zip([0, 1, 2, 3, 4, 5, 6, 7, 8, 9, 10, 11, 12, 13, 14, 15, 16, 17, 18, 19, 20, 21, 22, 23, 24, 25, 26, 27, 28, 29, 30, 31, 32, 33, 34, 35, 36, 37, 38, 39, 40, 41, 42, 43, 44, 45, 46, 47, 48, 49, 50, 51, 52, 53, 54, 55, 56, 57, 58, 59, 60, 61, 62, 63, 64, 65, 66, 67, 68, 69, 70, 71, 72, 73, 74, 75, 76, 77, 78, 79, 80, 81, 82, 83, 84, 85, 86, 87, 88, 89, 90, 91, 92, 93, 94, 95, 96, 97, 98, 99, 100, 101, 102, 103, 104, 105, 106, 107, 108, 109, 110, 111, 112, 113, 114, 115, 139, 140, 141, 142, 143, 144, 145, 146, 147, 148, 149, 150, 151, 152, 153, 154, 155, 156, 157, 158, 159], [0.9992, 0.997, 0.9842, 0.9502, 0.9995, 0.9992, 0.9985, 0.9971, 0.9938, 0.9851, 0.9541, 0.9996, 0.9993, 0.9987, 0.9976, 0.9949, 0.9882, 0.9655, 0.9996, 0.9994, 0.999, 0.9982, 0.9964, 0.9921, 0.9789, 0.9997, 0.9996, 0.9993, 0.9988, 0.9976, 0.995, 0.9875, 0.9997, 0.9997, 0.9995, 0.9991, 0.9984, 0.9967, 0.9923, 0.9997, 0.9997, 0.9997, 0.9996, 0.9993, 0.9987, 0.9973, 0.9938, 0.9997, 0.9997, 0.9996, 0.9992, 0.9985, 0.9969, 0.9924, 0.9997, 0.9996, 0.9994, 0.9989, 0.9979, 0.9953, 0.9877, 0.9997, 0.9995, 0.9992, 0.9985, 0.9968, 0.9926, 0.9789, 0.9996, 0.9994, 0.9989, 0.9979, 0.9954, 0.9891, 0.9672, 0.9996, 0.9993, 0.9987, 0.9973, 0.9942, 0.9859, 0.9563, 0.9995, 0.9985, 0.9935, 0.3327, 0.3466, 0.2939, 0.3199, 0.3368, 0.2918, 0.3161, 0.7648, 0.8355, 0.8315, 0.8977, 0.9172, 0.9466, 0.9526, 0.9717, 0.7723, 0.7356, 0.9769, 0.9698, 0.09994, 0.1058, 0.08822, 0.077, 0.07829, 0.08405, 0.103, 0.08154, 0.0741, 0.07594, 0.08167, 0.09455, 0.842, 0.4101, 0.8963, 0.4604, 0.9325, 0.4794, 0.9292, 0.4787, 0.4634, 0.4216, 0.4871, 0.8356, 0.9002, 0.9413, 0.1563, 0.154, 0.1842, 0.299, 0.1813, 0.1521, 0.1452]): _vg.add([_i], _w, 'REPLACE')
_vg = ob_leg.vertex_groups.new(name='Shin.l')
for _i, _w in zip([3, 10, 17, 74, 81, 85, 86, 87, 88, 89, 90, 91, 92, 93, 94, 95, 96, 97, 98, 99, 100, 101, 103, 104, 105, 106, 107, 108, 109, 110, 111, 112, 113, 114, 115, 116, 117, 118, 119, 120, 121, 122, 123, 124, 125, 126, 127, 128, 129, 130, 136, 137, 138, 139, 140, 141, 142, 143, 144, 145, 146, 147, 148, 149, 150, 151, 152, 153, 154, 155, 156, 157, 158, 159, 160, 162, 163, 164, 165, 166, 167, 170, 172], [0.04778, 0.03998, 0.01728, 0.01425, 0.03589, 0.6512, 0.6448, 0.6813, 0.655, 0.6412, 0.6863, 0.6708, 0.2305, 0.1598, 0.1648, 0.09945, 0.08024, 0.05188, 0.0419, 0.00501, 0.2236, 0.2605, 0.008669, 0.8723, 0.8808, 0.8441, 0.8003, 0.7438, 0.7065, 0.6765, 0.7056, 0.7463, 0.8043, 0.8574, 0.8817, 0.896, 0.9535, 0.6978, 0.2888, 0.2006, 0.1153, 0.0577, 0.09747, 0.1654, 0.348, 0.9129, 0.2809, 0.2188, 0.09643, 0.0642, 0.06217, 0.09305, 0.2927, 0.1531, 0.5708, 0.1006, 0.5251, 0.0656, 0.5098, 0.0688, 0.5101, 0.5229, 0.5606, 0.5032, 0.1585, 0.09657, 0.05719, 0.7579, 0.7567, 0.7334, 0.6296, 0.734, 0.7608, 0.7792, 0.7191, 0.0005455, 0.4903, 0.4789, 0.2197, 0.4826, 0.09957, 0.1047, 0.212]): _vg.add([_i], _w, 'REPLACE')
_vg = ob_leg.vertex_groups.new(name='CKnee.l')
_vg = ob_leg.vertex_groups.new(name='CLeg.l')
for _i, _w in zip([2, 3, 8, 9, 10, 15, 16, 17, 23, 24, 31, 74, 81, 85, 86, 91, 92, 93, 96, 100, 101, 104, 105, 106, 107, 113, 114, 115, 116, 117, 118, 119, 120, 121, 122, 123, 124, 125, 126, 127, 128, 129, 130, 131, 132, 133, 134, 135, 136, 137, 138, 160, 161, 162, 163, 164, 165, 166, 167, 168, 169, 170, 171, 172], [0.0, 0.0, 0.0, 0.0, 0.0, 0.0, 0.0, 0.0, 0.0, 0.0, 0.0, 0.0, 0.0, 0.0, 0.0, 0.0, 0.0, 0.0, 0.0, 0.0, 0.0, 0.0, 0.0, 0.0, 0.0, 0.0, 0.0, 0.0, 0.0, 0.0, 0.0, 0.0, 0.0, 0.0, 0.0, 0.0, 0.0, 0.0, 0.0, 0.0, 0.0, 0.0, 0.06033, 0.0, 0.0, 0.0, 0.0, 0.0, 0.0, 0.0, 0.0, 0.0, 0.0, 0.0, 0.0, 0.0, 0.0, 0.0, 0.0, 0.0, 0.0, 0.0, 0.0, 0.0]): _vg.add([_i], _w, 'REPLACE')
_vg = ob_leg.vertex_groups.new(name='Foot.l')
for _i, _w in zip([88, 104, 106, 107, 108, 109, 110, 111, 112, 113, 114, 116, 117, 118, 119, 120, 121, 122, 123, 124, 125, 126, 127, 128, 129, 130, 131, 132, 133, 134, 135, 136, 137, 138, 153, 154, 155, 156, 157, 158, 159, 160, 161, 162, 163, 164, 165, 166, 167, 168, 169, 170, 171, 172], [0.0001611, 0.005136, 0.06741, 0.1224, 0.1777, 0.2093, 0.2205, 0.2127, 0.1793, 0.1195, 0.0607, 0.09484, 0.0301, 0.2888, 0.6965, 0.7861, 0.8741, 0.9354, 0.8927, 0.8223, 0.6377, 0.07932, 0.5268, 0.3507, 0.8766, 0.9207, 0.9823, 0.996, 1.0, 0.9944, 0.9815, 0.9214, 0.8775, 0.5283, 0.08575, 0.08919, 0.08236, 0.07135, 0.08462, 0.087, 0.07548, 0.2683, 0.9991, 0.9716, 0.4792, 0.5021, 0.77, 0.5022, 0.8906, 0.9755, 1.0, 0.8863, 0.9942, 0.7766]): _vg.add([_i], _w, 'REPLACE')
_vg = ob_leg.vertex_groups.new(name='Thigh.r')
for _i, _w in zip([173, 174, 175, 176, 177, 178, 179, 180, 181, 182, 183, 184, 185, 186, 187, 188, 189, 190, 191, 192, 193, 194, 195, 196, 197, 198, 199, 200, 201, 202, 203, 204, 205, 206, 207, 208, 209, 210, 211, 212, 213, 214, 215, 216, 217, 218, 219, 220, 221, 222, 223, 224, 225, 226, 227, 228, 229, 230, 231, 232, 233, 234, 235, 236, 237, 238, 239, 240, 241, 242, 243, 244, 245, 246, 247, 248, 249, 250, 251, 252, 253, 254, 255, 256, 257, 258, 259, 260, 261, 262, 263, 264, 265, 266, 267, 268, 269, 270, 271, 272, 273, 274, 275, 276, 277, 278, 279, 280, 281, 282, 283, 284, 285, 286, 287, 288, 312, 313, 314, 315, 316, 317, 318, 319, 320, 321, 322, 323, 324, 325, 326, 327, 328, 329, 330, 331, 332], [0.9992, 0.997, 0.9842, 0.9502, 0.9995, 0.9992, 0.9985, 0.9971, 0.9938, 0.9851, 0.9541, 0.9996, 0.9993, 0.9987, 0.9976, 0.9949, 0.9882, 0.9655, 0.9996, 0.9994, 0.999, 0.9982, 0.9964, 0.9921, 0.9789, 0.9997, 0.9996, 0.9993, 0.9988, 0.9976, 0.995, 0.9875, 0.9997, 0.9997, 0.9995, 0.9991, 0.9984, 0.9967, 0.9923, 0.9997, 0.9997, 0.9997, 0.9996, 0.9993, 0.9987, 0.9973, 0.9938, 0.9997, 0.9997, 0.9996, 0.9992, 0.9985, 0.9969, 0.9924, 0.9997, 0.9996, 0.9994, 0.9989, 0.9979, 0.9953, 0.9877, 0.9997, 0.9995, 0.9992, 0.9985, 0.9968, 0.9926, 0.9789, 0.9996, 0.9994, 0.9989, 0.9979, 0.9954, 0.9891, 0.9672, 0.9996, 0.9993, 0.9987, 0.9973, 0.9942, 0.9859, 0.9563, 0.9995, 0.9985, 0.9935, 0.3327, 0.3466, 0.2939, 0.3199, 0.3368, 0.2918, 0.3161, 0.7648, 0.8355, 0.8315, 0.8977, 0.9172, 0.9466, 0.9526, 0.9717, 0.7723, 0.7356, 0.9769, 0.9698, 0.09994, 0.1058, 0.08822, 0.077, 0.07829, 0.08405, 0.103, 0.08154, 0.0741, 0.07595, 0.08167, 0.09456, 0.842, 0.4101, 0.8963, 0.4604, 0.9325, 0.4794, 0.9292, 0.4787, 0.4634, 0.4216, 0.4871, 0.8356, 0.9002, 0.9413, 0.1563, 0.154, 0.1842, 0.299, 0.1813, 0.1521, 0.1452]): _vg.add([_i], _w, 'REPLACE')
_vg = ob_leg.vertex_groups.new(name='Shin.r')
for _i, _w in zip([176, 183, 190, 247, 254, 258, 259, 260, 261, 262, 263, 264, 265, 266, 267, 268, 269, 270, 271, 272, 273, 274, 276, 277, 278, 279, 280, 281, 282, 283, 284, 285, 286, 287, 288, 289, 290, 291, 292, 293, 294, 295, 296, 297, 298, 299, 300, 301, 302, 303, 309, 310, 311, 312, 313, 314, 315, 316, 317, 318, 319, 320, 321, 322, 323, 324, 325, 326, 327, 328, 329, 330, 331, 332, 333, 336, 337, 338, 339, 340, 343, 345], [0.04779, 0.03998, 0.01728, 0.01425, 0.03589, 0.6512, 0.6448, 0.6814, 0.655, 0.6413, 0.6863, 0.6708, 0.2305, 0.1599, 0.1648, 0.09945, 0.08025, 0.05189, 0.04191, 0.005011, 0.2236, 0.2605, 0.008671, 0.8723, 0.8808, 0.8442, 0.8005, 0.7439, 0.7066, 0.6765, 0.7057, 0.7465, 0.8045, 0.8575, 0.8817, 0.896, 0.9534, 0.6985, 0.2899, 0.2011, 0.1155, 0.05773, 0.09762, 0.1662, 0.3491, 0.9129, 0.2495, 0.132, 0.1209, 0.07521, 0.07374, 0.1188, 0.2642, 0.1531, 0.5708, 0.1006, 0.5251, 0.06561, 0.5098, 0.0688, 0.5101, 0.5229, 0.5606, 0.5032, 0.1585, 0.09658, 0.0572, 0.7579, 0.7567, 0.7334, 0.6296, 0.7341, 0.7609, 0.7793, 0.72, 0.4848, 0.4768, 0.224, 0.4812, 0.1037, 0.1084, 0.2173]): _vg.add([_i], _w, 'REPLACE')
_vg = ob_leg.vertex_groups.new(name='CKnee.r')
_vg = ob_leg.vertex_groups.new(name='CLeg.r')
for _i, _w in zip([259, 264, 277, 278, 279, 280, 286, 287, 288, 289, 290, 291, 292, 293, 294, 295, 296, 297, 298, 299, 300, 301, 302, 303, 304, 305, 306, 307, 308, 309, 310, 311, 333, 334, 335, 336, 337, 338, 339, 340, 341, 342, 343, 344, 345], [0.0, 0.0, 0.0, 0.0, 0.0, 0.0, 0.0, 0.0, 0.0, 0.0, 0.0, 0.0, 0.0, 0.0, 0.0, 0.0, 0.0, 0.0, 0.0, 0.0, 0.0, 0.0, 0.0, 0.06033, 0.0, 0.0, 0.0, 0.0, 0.0, 0.0, 0.0, 0.0, 0.0, 0.0, 0.0, 0.0, 0.0, 0.0, 0.0, 0.0, 0.0, 0.0, 0.0, 0.0, 0.0]): _vg.add([_i], _w, 'REPLACE')
_vg = ob_leg.vertex_groups.new(name='Foot.r')
for _i, _w in zip([277, 279, 280, 281, 282, 283, 284, 285, 286, 287, 289, 290, 291, 292, 293, 294, 295, 296, 297, 298, 299, 300, 301, 302, 303, 304, 305, 306, 307, 308, 309, 310, 311, 326, 327, 328, 329, 330, 331, 332, 333, 334, 335, 336, 337, 338, 339, 340, 341, 342, 343, 344, 345], [0.004358, 0.06667, 0.1216, 0.1771, 0.209, 0.2202, 0.2124, 0.1785, 0.1185, 0.05993, 0.09305, 0.02844, 0.2836, 0.6898, 0.7831, 0.8733, 0.9351, 0.8917, 0.8173, 0.631, 0.0775, 0.4466, 0.2419, 0.7421, 0.8588, 1.001, 1.001, 1.0, 1.0, 1.002, 0.8544, 0.7322, 0.4504, 0.08549, 0.08872, 0.08221, 0.07125, 0.08446, 0.08667, 0.07498, 0.2627, 1.001, 0.9745, 0.4691, 0.4904, 0.7432, 0.4921, 0.8661, 0.978, 1.0, 0.8652, 0.9961, 0.7438]): _vg.add([_i], _w, 'REPLACE')
_m = ob_leg.modifiers.new('Armature', 'ARMATURE')
_m.object = ob_lower_001
ob_lower_001.location = (0.0, 0.1279, 1.637)
ob_lower_001.show_in_front = True

# ---- collection membership
col_collection.objects.link(ob_leg)
col_collection.objects.link(ob_lower_001)

# ---- scene / render settings (as saved in the file)
scene.frame_start = 0; scene.frame_end = 40; scene.frame_set(0)
scene.render.engine = 'BLENDER_EEVEE_NEXT'
scene.cycles.sampling_pattern = 'TABULATED_SOBOL'
scene.cycles.use_light_tree = False
scene.view_settings.view_transform = 'Filmic'
bpy.context.view_layer.update()

# ---- added for rendering (the .blend has no active camera and no usable light): camera, sun
cam_auto = bpy.data.cameras.new('AutoCamera')
cam_auto.lens = 50.0
cam_auto.sensor_width = 36.0
cam_auto.clip_end = 1000.0
ob_auto_camera = bpy.data.objects.new('AutoCamera', cam_auto)
scene.collection.objects.link(ob_auto_camera)
ob_auto_camera.location = (3.06286, -3.84009, 3.21853)
ob_auto_camera.rotation_euler = (1.09748, -7.21219e-08, 0.694738)
scene.camera = ob_auto_camera
light_auto_sun = bpy.data.lights.new('AutoSun', 'SUN')
light_auto_sun.energy = 3.0
light_auto_sun.angle = 0.0523599
ob_auto_sun = bpy.data.objects.new('AutoSun', light_auto_sun)
scene.collection.objects.link(ob_auto_sun)
ob_auto_sun.rotation_euler = (0.872665, 0.174533, 0.523599)
bpy.context.view_layer.update()
